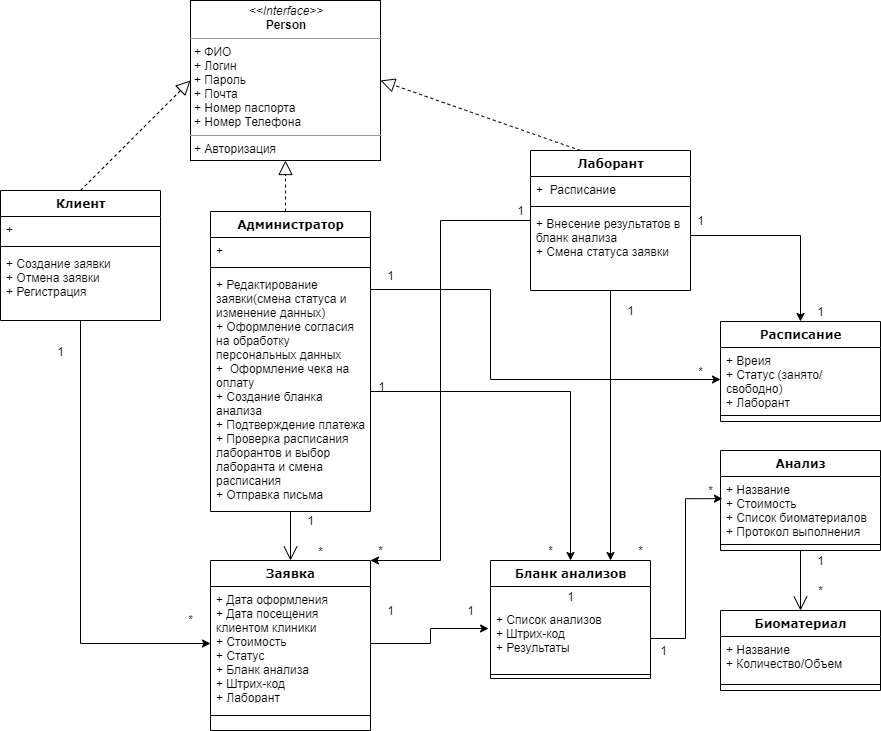

The diagram above was exported from draw.io. Its source (the exported page's mxGraphModel, read from the mxfile embedded in the PNG):
<mxGraphModel dx="2284" dy="866" grid="1" gridSize="10" guides="1" tooltips="1" connect="1" arrows="1" fold="1" page="1" pageScale="1" pageWidth="1100" pageHeight="850" background="#ffffff" math="0" shadow="0">
  <root>
    <mxCell id="0" />
    <mxCell id="1" parent="0" />
    <mxCell id="2" value="&lt;p style=&quot;margin: 0px ; margin-top: 4px ; text-align: center&quot;&gt;&lt;i&gt;&amp;lt;&amp;lt;Interface&amp;gt;&amp;gt;&lt;/i&gt;&lt;br&gt;&lt;b&gt;Person&lt;/b&gt;&lt;/p&gt;&lt;hr size=&quot;1&quot;&gt;&lt;p style=&quot;margin: 0px ; margin-left: 4px&quot;&gt;+ ФИО&lt;/p&gt;&lt;p style=&quot;margin: 0px ; margin-left: 4px&quot;&gt;+ Логин&lt;/p&gt;&lt;p style=&quot;margin: 0px ; margin-left: 4px&quot;&gt;+ Пароль&lt;/p&gt;&lt;p style=&quot;margin: 0px ; margin-left: 4px&quot;&gt;+ Почта&lt;/p&gt;&lt;p style=&quot;margin: 0px ; margin-left: 4px&quot;&gt;+ Номер паспорта&lt;/p&gt;&lt;p style=&quot;margin: 0px ; margin-left: 4px&quot;&gt;+ Номер Телефона&lt;/p&gt;&lt;hr size=&quot;1&quot;&gt;&lt;p style=&quot;margin: 0px ; margin-left: 4px&quot;&gt;+ Авторизация&lt;/p&gt;" style="verticalAlign=top;align=left;overflow=fill;fontSize=12;fontFamily=Helvetica;html=1;rounded=0;shadow=0;comic=0;labelBackgroundColor=none;strokeWidth=1" vertex="1" parent="1">
      <mxGeometry x="380" y="80" width="190" height="160" as="geometry" />
    </mxCell>
    <mxCell id="3" style="edgeStyle=orthogonalEdgeStyle;rounded=0;orthogonalLoop=1;jettySize=auto;html=1;entryX=0;entryY=0.5;entryDx=0;entryDy=0;" edge="1" source="55" target="18" parent="1">
      <mxGeometry relative="1" as="geometry" />
    </mxCell>
    <mxCell id="4" style="edgeStyle=orthogonalEdgeStyle;rounded=0;orthogonalLoop=1;jettySize=auto;html=1;entryX=0.75;entryY=0;entryDx=0;entryDy=0;" edge="1" source="6" target="20" parent="1">
      <mxGeometry relative="1" as="geometry" />
    </mxCell>
    <mxCell id="5" style="edgeStyle=orthogonalEdgeStyle;rounded=0;orthogonalLoop=1;jettySize=auto;html=1;entryX=1;entryY=0;entryDx=0;entryDy=0;" edge="1" source="6" target="17" parent="1">
      <mxGeometry relative="1" as="geometry">
        <Array as="points">
          <mxPoint x="630" y="300" />
          <mxPoint x="630" y="640" />
        </Array>
      </mxGeometry>
    </mxCell>
    <mxCell id="6" value="Лаборант" style="swimlane;html=1;fontStyle=1;align=center;verticalAlign=top;childLayout=stackLayout;horizontal=1;startSize=26;horizontalStack=0;resizeParent=1;resizeLast=0;collapsible=1;marginBottom=0;swimlaneFillColor=#ffffff;rounded=0;shadow=0;comic=0;labelBackgroundColor=none;strokeWidth=1;fillColor=none;fontFamily=Verdana;fontSize=12" vertex="1" parent="1">
      <mxGeometry x="720" y="230" width="160" height="140" as="geometry" />
    </mxCell>
    <mxCell id="7" value="+&amp;nbsp; Расписание" style="text;html=1;strokeColor=none;fillColor=none;align=left;verticalAlign=top;spacingLeft=4;spacingRight=4;whiteSpace=wrap;overflow=hidden;rotatable=0;points=[[0,0.5],[1,0.5]];portConstraint=eastwest;" vertex="1" parent="6">
      <mxGeometry y="26" width="160" height="26" as="geometry" />
    </mxCell>
    <mxCell id="8" value="" style="line;html=1;strokeWidth=1;fillColor=none;align=left;verticalAlign=middle;spacingTop=-1;spacingLeft=3;spacingRight=3;rotatable=0;labelPosition=right;points=[];portConstraint=eastwest;" vertex="1" parent="6">
      <mxGeometry y="52" width="160" height="8" as="geometry" />
    </mxCell>
    <mxCell id="9" value="+ Внесение результатов в бланк анализа&lt;br&gt;+ Смена статуса заявки&amp;nbsp;" style="text;html=1;strokeColor=none;fillColor=none;align=left;verticalAlign=top;spacingLeft=4;spacingRight=4;whiteSpace=wrap;overflow=hidden;rotatable=0;points=[[0,0.5],[1,0.5]];portConstraint=eastwest;" vertex="1" parent="6">
      <mxGeometry y="60" width="160" height="50" as="geometry" />
    </mxCell>
    <mxCell id="10" value="" style="endArrow=block;dashed=1;endFill=0;endSize=12;html=1;entryX=0;entryY=0.5;entryDx=0;entryDy=0;exitX=0.5;exitY=0;exitDx=0;exitDy=0;" edge="1" source="55" target="2" parent="1">
      <mxGeometry width="160" relative="1" as="geometry">
        <mxPoint x="130" y="230" as="sourcePoint" />
        <mxPoint x="290" y="230" as="targetPoint" />
      </mxGeometry>
    </mxCell>
    <mxCell id="11" value="" style="endArrow=block;dashed=1;endFill=0;endSize=12;html=1;entryX=1;entryY=0.5;entryDx=0;entryDy=0;" edge="1" target="2" parent="1">
      <mxGeometry width="160" relative="1" as="geometry">
        <mxPoint x="770" y="230" as="sourcePoint" />
        <mxPoint x="1020" y="144" as="targetPoint" />
      </mxGeometry>
    </mxCell>
    <mxCell id="12" value="1" style="text;html=1;align=center;verticalAlign=middle;resizable=0;points=[];autosize=1;" vertex="1" parent="1">
      <mxGeometry x="240" y="421" width="20" height="20" as="geometry" />
    </mxCell>
    <mxCell id="13" value="*" style="text;html=1;align=center;verticalAlign=middle;resizable=0;points=[];autosize=1;" vertex="1" parent="1">
      <mxGeometry x="370" y="689" width="20" height="20" as="geometry" />
    </mxCell>
    <mxCell id="14" value="" style="endArrow=open;endFill=1;endSize=12;html=1;entryX=0.5;entryY=0;entryDx=0;entryDy=0;" edge="1" target="17" parent="1">
      <mxGeometry width="160" relative="1" as="geometry">
        <mxPoint x="480" y="590" as="sourcePoint" />
        <mxPoint x="560" y="620" as="targetPoint" />
      </mxGeometry>
    </mxCell>
    <mxCell id="15" value="1" style="text;html=1;align=center;verticalAlign=middle;resizable=0;points=[];autosize=1;" vertex="1" parent="1">
      <mxGeometry x="490" y="590" width="20" height="20" as="geometry" />
    </mxCell>
    <mxCell id="16" value="*" style="text;html=1;align=center;verticalAlign=middle;resizable=0;points=[];autosize=1;" vertex="1" parent="1">
      <mxGeometry x="500" y="621" width="20" height="20" as="geometry" />
    </mxCell>
    <mxCell id="17" value="Заявка" style="swimlane;html=1;fontStyle=1;align=center;verticalAlign=top;childLayout=stackLayout;horizontal=1;startSize=26;horizontalStack=0;resizeParent=1;resizeLast=0;collapsible=1;marginBottom=0;swimlaneFillColor=#ffffff;rounded=0;shadow=0;comic=0;labelBackgroundColor=none;strokeWidth=1;fillColor=none;fontFamily=Verdana;fontSize=12" vertex="1" parent="1">
      <mxGeometry x="400" y="640" width="160" height="170" as="geometry" />
    </mxCell>
    <mxCell id="18" value="+ Дата оформления&lt;br&gt;+ Дата посещения клиентом клиники&lt;br&gt;+ Стоимость&lt;br&gt;+ Статус&amp;nbsp;&lt;br&gt;+ Бланк анализа&lt;br&gt;+ Штрих-код&lt;br&gt;+ Лаборант" style="text;html=1;strokeColor=none;fillColor=none;align=left;verticalAlign=top;spacingLeft=4;spacingRight=4;whiteSpace=wrap;overflow=hidden;rotatable=0;points=[[0,0.5],[1,0.5]];portConstraint=eastwest;" vertex="1" parent="17">
      <mxGeometry y="26" width="160" height="114" as="geometry" />
    </mxCell>
    <mxCell id="19" value="" style="line;html=1;strokeWidth=1;fillColor=none;align=left;verticalAlign=middle;spacingTop=-1;spacingLeft=3;spacingRight=3;rotatable=0;labelPosition=right;points=[];portConstraint=eastwest;" vertex="1" parent="17">
      <mxGeometry y="140" width="160" height="30" as="geometry" />
    </mxCell>
    <mxCell id="20" value="Бланк анализов" style="swimlane;html=1;fontStyle=1;align=center;verticalAlign=top;childLayout=stackLayout;horizontal=1;startSize=26;horizontalStack=0;resizeParent=1;resizeLast=0;collapsible=1;marginBottom=0;swimlaneFillColor=#ffffff;rounded=0;shadow=0;comic=0;labelBackgroundColor=none;strokeWidth=1;fillColor=none;fontFamily=Verdana;fontSize=12" vertex="1" parent="1">
      <mxGeometry x="680" y="640" width="160" height="118" as="geometry" />
    </mxCell>
    <mxCell id="21" value="1" style="text;html=1;align=center;verticalAlign=middle;resizable=0;points=[];autosize=1;" vertex="1" parent="20">
      <mxGeometry y="26" width="160" height="20" as="geometry" />
    </mxCell>
    <mxCell id="22" value="+ Список анализов&lt;br&gt;+ Штрих-код&lt;br&gt;+ Результаты" style="text;html=1;strokeColor=none;fillColor=none;align=left;verticalAlign=top;spacingLeft=4;spacingRight=4;whiteSpace=wrap;overflow=hidden;rotatable=0;points=[[0,0.5],[1,0.5]];portConstraint=eastwest;" vertex="1" parent="20">
      <mxGeometry y="46" width="160" height="64" as="geometry" />
    </mxCell>
    <mxCell id="23" value="" style="line;html=1;strokeWidth=1;fillColor=none;align=left;verticalAlign=middle;spacingTop=-1;spacingLeft=3;spacingRight=3;rotatable=0;labelPosition=right;points=[];portConstraint=eastwest;" vertex="1" parent="20">
      <mxGeometry y="110" width="160" height="8" as="geometry" />
    </mxCell>
    <mxCell id="24" style="edgeStyle=orthogonalEdgeStyle;rounded=0;orthogonalLoop=1;jettySize=auto;html=1;entryX=-0.012;entryY=0.344;entryDx=0;entryDy=0;entryPerimeter=0;" edge="1" source="18" target="22" parent="1">
      <mxGeometry relative="1" as="geometry" />
    </mxCell>
    <mxCell id="25" value="1" style="text;html=1;align=center;verticalAlign=middle;resizable=0;points=[];autosize=1;" vertex="1" parent="1">
      <mxGeometry x="570" y="680" width="20" height="20" as="geometry" />
    </mxCell>
    <mxCell id="26" value="1" style="text;html=1;align=center;verticalAlign=middle;resizable=0;points=[];autosize=1;" vertex="1" parent="1">
      <mxGeometry x="650" y="680" width="20" height="20" as="geometry" />
    </mxCell>
    <mxCell id="27" style="edgeStyle=orthogonalEdgeStyle;rounded=0;orthogonalLoop=1;jettySize=auto;html=1;entryX=0.5;entryY=0;entryDx=0;entryDy=0;" edge="1" source="63" target="20" parent="1">
      <mxGeometry relative="1" as="geometry" />
    </mxCell>
    <mxCell id="28" value="1" style="text;html=1;align=center;verticalAlign=middle;resizable=0;points=[];autosize=1;" vertex="1" parent="1">
      <mxGeometry x="561" y="456" width="20" height="20" as="geometry" />
    </mxCell>
    <mxCell id="29" value="*" style="text;html=1;align=center;verticalAlign=middle;resizable=0;points=[];autosize=1;" vertex="1" parent="1">
      <mxGeometry x="730" y="620" width="20" height="20" as="geometry" />
    </mxCell>
    <mxCell id="30" value="1" style="text;html=1;align=center;verticalAlign=middle;resizable=0;points=[];autosize=1;" vertex="1" parent="1">
      <mxGeometry x="810" y="380" width="20" height="20" as="geometry" />
    </mxCell>
    <mxCell id="31" value="1" style="text;html=1;align=center;verticalAlign=middle;resizable=0;points=[];autosize=1;" vertex="1" parent="1">
      <mxGeometry x="700" y="280" width="20" height="20" as="geometry" />
    </mxCell>
    <mxCell id="32" value="*" style="text;html=1;align=center;verticalAlign=middle;resizable=0;points=[];autosize=1;" vertex="1" parent="1">
      <mxGeometry x="820" y="620" width="20" height="20" as="geometry" />
    </mxCell>
    <mxCell id="33" value="*" style="text;html=1;align=center;verticalAlign=middle;resizable=0;points=[];autosize=1;" vertex="1" parent="1">
      <mxGeometry x="560" y="620" width="20" height="20" as="geometry" />
    </mxCell>
    <mxCell id="34" value="Анализ" style="swimlane;html=1;fontStyle=1;align=center;verticalAlign=top;childLayout=stackLayout;horizontal=1;startSize=26;horizontalStack=0;resizeParent=1;resizeLast=0;collapsible=1;marginBottom=0;swimlaneFillColor=#ffffff;rounded=0;shadow=0;comic=0;labelBackgroundColor=none;strokeWidth=1;fillColor=none;fontFamily=Verdana;fontSize=12" vertex="1" parent="1">
      <mxGeometry x="910" y="530" width="160" height="100" as="geometry" />
    </mxCell>
    <mxCell id="35" value="+ Название&lt;br&gt;+ Стоимость&lt;br&gt;+ Список биоматериалов&lt;br&gt;+ Протокол выполнения" style="text;html=1;strokeColor=none;fillColor=none;align=left;verticalAlign=top;spacingLeft=4;spacingRight=4;whiteSpace=wrap;overflow=hidden;rotatable=0;points=[[0,0.5],[1,0.5]];portConstraint=eastwest;" vertex="1" parent="34">
      <mxGeometry y="26" width="160" height="64" as="geometry" />
    </mxCell>
    <mxCell id="36" value="" style="line;html=1;strokeWidth=1;fillColor=none;align=left;verticalAlign=middle;spacingTop=-1;spacingLeft=3;spacingRight=3;rotatable=0;labelPosition=right;points=[];portConstraint=eastwest;" vertex="1" parent="34">
      <mxGeometry y="90" width="160" height="8" as="geometry" />
    </mxCell>
    <mxCell id="37" style="edgeStyle=orthogonalEdgeStyle;rounded=0;orthogonalLoop=1;jettySize=auto;html=1;entryX=0.012;entryY=0.346;entryDx=0;entryDy=0;entryPerimeter=0;" edge="1" source="22" target="35" parent="1">
      <mxGeometry relative="1" as="geometry" />
    </mxCell>
    <mxCell id="38" value="1" style="text;html=1;align=center;verticalAlign=middle;resizable=0;points=[];autosize=1;" vertex="1" parent="1">
      <mxGeometry x="843" y="720" width="20" height="20" as="geometry" />
    </mxCell>
    <mxCell id="39" value="*" style="text;html=1;align=center;verticalAlign=middle;resizable=0;points=[];autosize=1;" vertex="1" parent="1">
      <mxGeometry x="890" y="560" width="20" height="20" as="geometry" />
    </mxCell>
    <mxCell id="40" value="" style="endArrow=open;endFill=1;endSize=12;html=1;exitX=0.5;exitY=1;exitDx=0;exitDy=0;entryX=0.5;entryY=0;entryDx=0;entryDy=0;" edge="1" source="34" target="52" parent="1">
      <mxGeometry width="160" relative="1" as="geometry">
        <mxPoint x="840" y="570" as="sourcePoint" />
        <mxPoint x="1000" y="570" as="targetPoint" />
      </mxGeometry>
    </mxCell>
    <mxCell id="41" value="1" style="text;html=1;align=center;verticalAlign=middle;resizable=0;points=[];autosize=1;" vertex="1" parent="1">
      <mxGeometry x="1000" y="630" width="20" height="20" as="geometry" />
    </mxCell>
    <mxCell id="42" value="*" style="text;html=1;align=center;verticalAlign=middle;resizable=0;points=[];autosize=1;" vertex="1" parent="1">
      <mxGeometry x="1000" y="660" width="20" height="20" as="geometry" />
    </mxCell>
    <mxCell id="43" value="Расписание" style="swimlane;html=1;fontStyle=1;align=center;verticalAlign=top;childLayout=stackLayout;horizontal=1;startSize=26;horizontalStack=0;resizeParent=1;resizeLast=0;collapsible=1;marginBottom=0;swimlaneFillColor=#ffffff;rounded=0;shadow=0;comic=0;labelBackgroundColor=none;strokeWidth=1;fillColor=none;fontFamily=Verdana;fontSize=12" vertex="1" parent="1">
      <mxGeometry x="910" y="401" width="160" height="100" as="geometry" />
    </mxCell>
    <mxCell id="44" value="+ Вреия&lt;br&gt;+ Статус (занято/свободно)&lt;br&gt;+ Лаборант" style="text;html=1;strokeColor=none;fillColor=none;align=left;verticalAlign=top;spacingLeft=4;spacingRight=4;whiteSpace=wrap;overflow=hidden;rotatable=0;points=[[0,0.5],[1,0.5]];portConstraint=eastwest;" vertex="1" parent="43">
      <mxGeometry y="26" width="160" height="64" as="geometry" />
    </mxCell>
    <mxCell id="45" value="" style="line;html=1;strokeWidth=1;fillColor=none;align=left;verticalAlign=middle;spacingTop=-1;spacingLeft=3;spacingRight=3;rotatable=0;labelPosition=right;points=[];portConstraint=eastwest;" vertex="1" parent="43">
      <mxGeometry y="90" width="160" height="8" as="geometry" />
    </mxCell>
    <mxCell id="46" value="1" style="text;html=1;align=center;verticalAlign=middle;resizable=0;points=[];autosize=1;" vertex="1" parent="1">
      <mxGeometry x="1000" y="381" width="20" height="20" as="geometry" />
    </mxCell>
    <mxCell id="47" style="edgeStyle=orthogonalEdgeStyle;rounded=0;orthogonalLoop=1;jettySize=auto;html=1;entryX=0.5;entryY=0;entryDx=0;entryDy=0;" edge="1" source="9" target="43" parent="1">
      <mxGeometry relative="1" as="geometry" />
    </mxCell>
    <mxCell id="48" value="1" style="text;html=1;align=center;verticalAlign=middle;resizable=0;points=[];autosize=1;" vertex="1" parent="1">
      <mxGeometry x="880" y="290" width="20" height="20" as="geometry" />
    </mxCell>
    <mxCell id="49" style="edgeStyle=orthogonalEdgeStyle;rounded=0;orthogonalLoop=1;jettySize=auto;html=1;entryX=0;entryY=0.5;entryDx=0;entryDy=0;" edge="1" source="61" target="44" parent="1">
      <mxGeometry relative="1" as="geometry">
        <Array as="points">
          <mxPoint x="680" y="369" />
          <mxPoint x="680" y="459" />
        </Array>
      </mxGeometry>
    </mxCell>
    <mxCell id="50" value="1" style="text;html=1;align=center;verticalAlign=middle;resizable=0;points=[];autosize=1;" vertex="1" parent="1">
      <mxGeometry x="570" y="345" width="20" height="20" as="geometry" />
    </mxCell>
    <mxCell id="51" value="*" style="text;html=1;align=center;verticalAlign=middle;resizable=0;points=[];autosize=1;" vertex="1" parent="1">
      <mxGeometry x="880" y="441" width="20" height="20" as="geometry" />
    </mxCell>
    <mxCell id="52" value="Биоматериал" style="swimlane;html=1;fontStyle=1;align=center;verticalAlign=top;childLayout=stackLayout;horizontal=1;startSize=26;horizontalStack=0;resizeParent=1;resizeLast=0;collapsible=1;marginBottom=0;swimlaneFillColor=#ffffff;rounded=0;shadow=0;comic=0;labelBackgroundColor=none;strokeWidth=1;fillColor=none;fontFamily=Verdana;fontSize=12" vertex="1" parent="1">
      <mxGeometry x="910" y="690" width="160" height="80" as="geometry" />
    </mxCell>
    <mxCell id="53" value="+ Название&lt;br&gt;+ Количество/Объем" style="text;html=1;strokeColor=none;fillColor=none;align=left;verticalAlign=top;spacingLeft=4;spacingRight=4;whiteSpace=wrap;overflow=hidden;rotatable=0;points=[[0,0.5],[1,0.5]];portConstraint=eastwest;" vertex="1" parent="52">
      <mxGeometry y="26" width="160" height="44" as="geometry" />
    </mxCell>
    <mxCell id="54" value="" style="line;html=1;strokeWidth=1;fillColor=none;align=left;verticalAlign=middle;spacingTop=-1;spacingLeft=3;spacingRight=3;rotatable=0;labelPosition=right;points=[];portConstraint=eastwest;" vertex="1" parent="52">
      <mxGeometry y="70" width="160" height="8" as="geometry" />
    </mxCell>
    <mxCell id="55" value="Клиент" style="swimlane;html=1;fontStyle=1;align=center;verticalAlign=top;childLayout=stackLayout;horizontal=1;startSize=26;horizontalStack=0;resizeParent=1;resizeLast=0;collapsible=1;marginBottom=0;swimlaneFillColor=#ffffff;rounded=0;shadow=0;comic=0;labelBackgroundColor=none;strokeWidth=1;fillColor=none;fontFamily=Verdana;fontSize=12" vertex="1" parent="1">
      <mxGeometry x="190" y="270" width="160" height="130" as="geometry" />
    </mxCell>
    <mxCell id="56" value="+&amp;nbsp;" style="text;html=1;strokeColor=none;fillColor=none;align=left;verticalAlign=top;spacingLeft=4;spacingRight=4;whiteSpace=wrap;overflow=hidden;rotatable=0;points=[[0,0.5],[1,0.5]];portConstraint=eastwest;" vertex="1" parent="55">
      <mxGeometry y="26" width="160" height="26" as="geometry" />
    </mxCell>
    <mxCell id="57" value="" style="line;html=1;strokeWidth=1;fillColor=none;align=left;verticalAlign=middle;spacingTop=-1;spacingLeft=3;spacingRight=3;rotatable=0;labelPosition=right;points=[];portConstraint=eastwest;" vertex="1" parent="55">
      <mxGeometry y="52" width="160" height="8" as="geometry" />
    </mxCell>
    <mxCell id="58" value="+ Создание заявки&lt;br&gt;+ Отмена заявки&lt;br&gt;+ Регистрация" style="text;html=1;strokeColor=none;fillColor=none;align=left;verticalAlign=top;spacingLeft=4;spacingRight=4;whiteSpace=wrap;overflow=hidden;rotatable=0;points=[[0,0.5],[1,0.5]];portConstraint=eastwest;" vertex="1" parent="55">
      <mxGeometry y="60" width="160" height="70" as="geometry" />
    </mxCell>
    <mxCell id="59" value="Администратор" style="swimlane;html=1;fontStyle=1;align=center;verticalAlign=top;childLayout=stackLayout;horizontal=1;startSize=26;horizontalStack=0;resizeParent=1;resizeLast=0;collapsible=1;marginBottom=0;swimlaneFillColor=#ffffff;rounded=0;shadow=0;comic=0;labelBackgroundColor=none;strokeWidth=1;fillColor=none;fontFamily=Verdana;fontSize=12" vertex="1" parent="1">
      <mxGeometry x="400" y="291" width="160" height="300" as="geometry" />
    </mxCell>
    <mxCell id="60" value="" style="endArrow=block;dashed=1;endFill=0;endSize=12;html=1;entryX=0.5;entryY=1;entryDx=0;entryDy=0;" edge="1" parent="59" target="2">
      <mxGeometry width="160" relative="1" as="geometry">
        <mxPoint x="75" as="sourcePoint" />
        <mxPoint x="235" as="targetPoint" />
      </mxGeometry>
    </mxCell>
    <mxCell id="61" value="+&amp;nbsp;" style="text;html=1;strokeColor=none;fillColor=none;align=left;verticalAlign=top;spacingLeft=4;spacingRight=4;whiteSpace=wrap;overflow=hidden;rotatable=0;points=[[0,0.5],[1,0.5]];portConstraint=eastwest;" vertex="1" parent="59">
      <mxGeometry y="26" width="160" height="26" as="geometry" />
    </mxCell>
    <mxCell id="62" value="" style="line;html=1;strokeWidth=1;fillColor=none;align=left;verticalAlign=middle;spacingTop=-1;spacingLeft=3;spacingRight=3;rotatable=0;labelPosition=right;points=[];portConstraint=eastwest;" vertex="1" parent="59">
      <mxGeometry y="52" width="160" height="8" as="geometry" />
    </mxCell>
    <mxCell id="63" value="+ Редактирование заявки(смена статуса и изменение данных)&lt;br&gt;+ Оформление согласия&amp;nbsp;&lt;br&gt;на обработку персональных данных&lt;br&gt;+&amp;nbsp; Оформление чека на оплату&lt;br&gt;+ Создание бланка анализа&lt;br&gt;+ Подтверждение платежа&lt;br&gt;+ Проверка расписания лаборантов и выбор лаборанта и смена расписания&lt;br&gt;+ Отправка письма" style="text;html=1;strokeColor=none;fillColor=none;align=left;verticalAlign=top;spacingLeft=4;spacingRight=4;whiteSpace=wrap;overflow=hidden;rotatable=0;points=[[0,0.5],[1,0.5]];portConstraint=eastwest;" vertex="1" parent="59">
      <mxGeometry y="60" width="160" height="240" as="geometry" />
    </mxCell>
  </root>
</mxGraphModel>